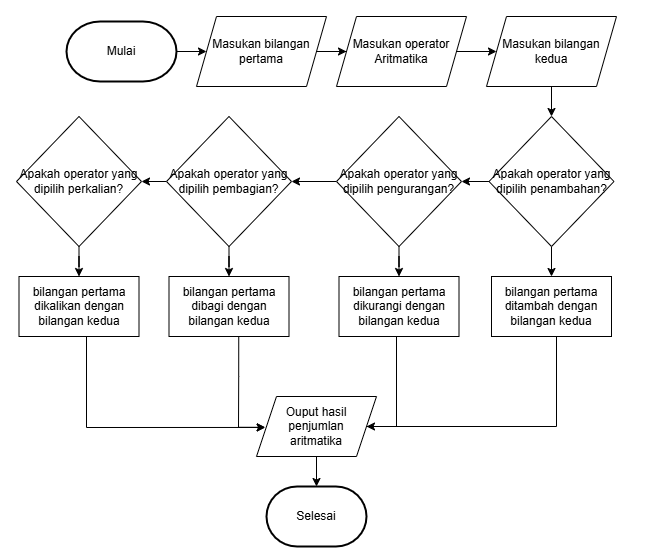

The diagram above was exported from draw.io. Its source (the exported page's mxGraphModel, read from the mxfile embedded in the PNG):
<mxGraphModel dx="646" dy="353" grid="1" gridSize="10" guides="1" tooltips="1" connect="1" arrows="1" fold="1" page="1" pageScale="1" pageWidth="850" pageHeight="1100" math="0" shadow="0">
  <root>
    <mxCell id="0" />
    <mxCell id="1" parent="0" />
    <mxCell id="QPNSVIeh6_NKZEPvrgwQ-8" value="" style="edgeStyle=orthogonalEdgeStyle;rounded=0;orthogonalLoop=1;jettySize=auto;html=1;" edge="1" parent="1" source="QPNSVIeh6_NKZEPvrgwQ-1" target="QPNSVIeh6_NKZEPvrgwQ-3">
      <mxGeometry relative="1" as="geometry" />
    </mxCell>
    <mxCell id="QPNSVIeh6_NKZEPvrgwQ-1" value="Mulai" style="strokeWidth=2;html=1;shape=mxgraph.flowchart.terminator;whiteSpace=wrap;" vertex="1" parent="1">
      <mxGeometry x="150" y="65" width="110" height="60" as="geometry" />
    </mxCell>
    <mxCell id="QPNSVIeh6_NKZEPvrgwQ-9" value="" style="edgeStyle=orthogonalEdgeStyle;rounded=0;orthogonalLoop=1;jettySize=auto;html=1;" edge="1" parent="1" source="QPNSVIeh6_NKZEPvrgwQ-3" target="QPNSVIeh6_NKZEPvrgwQ-5">
      <mxGeometry relative="1" as="geometry" />
    </mxCell>
    <mxCell id="QPNSVIeh6_NKZEPvrgwQ-3" value="Masukan bilangan pertama" style="shape=parallelogram;perimeter=parallelogramPerimeter;whiteSpace=wrap;html=1;fixedSize=1;" vertex="1" parent="1">
      <mxGeometry x="280" y="60" width="130" height="70" as="geometry" />
    </mxCell>
    <mxCell id="QPNSVIeh6_NKZEPvrgwQ-10" value="" style="edgeStyle=orthogonalEdgeStyle;rounded=0;orthogonalLoop=1;jettySize=auto;html=1;" edge="1" parent="1" source="QPNSVIeh6_NKZEPvrgwQ-5" target="QPNSVIeh6_NKZEPvrgwQ-7">
      <mxGeometry relative="1" as="geometry" />
    </mxCell>
    <mxCell id="QPNSVIeh6_NKZEPvrgwQ-5" value="Masukan operator Aritmatika" style="shape=parallelogram;perimeter=parallelogramPerimeter;whiteSpace=wrap;html=1;fixedSize=1;" vertex="1" parent="1">
      <mxGeometry x="420" y="60" width="130" height="70" as="geometry" />
    </mxCell>
    <mxCell id="QPNSVIeh6_NKZEPvrgwQ-12" value="" style="edgeStyle=orthogonalEdgeStyle;rounded=0;orthogonalLoop=1;jettySize=auto;html=1;" edge="1" parent="1" source="QPNSVIeh6_NKZEPvrgwQ-7" target="QPNSVIeh6_NKZEPvrgwQ-11">
      <mxGeometry relative="1" as="geometry" />
    </mxCell>
    <mxCell id="QPNSVIeh6_NKZEPvrgwQ-7" value="Masukan bilangan kedua" style="shape=parallelogram;perimeter=parallelogramPerimeter;whiteSpace=wrap;html=1;fixedSize=1;" vertex="1" parent="1">
      <mxGeometry x="570" y="60" width="130" height="70" as="geometry" />
    </mxCell>
    <mxCell id="QPNSVIeh6_NKZEPvrgwQ-16" value="" style="edgeStyle=orthogonalEdgeStyle;rounded=0;orthogonalLoop=1;jettySize=auto;html=1;" edge="1" parent="1" source="QPNSVIeh6_NKZEPvrgwQ-11" target="QPNSVIeh6_NKZEPvrgwQ-13">
      <mxGeometry relative="1" as="geometry" />
    </mxCell>
    <mxCell id="QPNSVIeh6_NKZEPvrgwQ-23" value="" style="edgeStyle=orthogonalEdgeStyle;rounded=0;orthogonalLoop=1;jettySize=auto;html=1;" edge="1" parent="1" source="QPNSVIeh6_NKZEPvrgwQ-11" target="QPNSVIeh6_NKZEPvrgwQ-19">
      <mxGeometry relative="1" as="geometry" />
    </mxCell>
    <mxCell id="QPNSVIeh6_NKZEPvrgwQ-11" value="Apakah operator yang dipilih penambahan?" style="rhombus;whiteSpace=wrap;html=1;" vertex="1" parent="1">
      <mxGeometry x="572.5" y="160" width="125" height="130" as="geometry" />
    </mxCell>
    <mxCell id="QPNSVIeh6_NKZEPvrgwQ-17" value="" style="edgeStyle=orthogonalEdgeStyle;rounded=0;orthogonalLoop=1;jettySize=auto;html=1;" edge="1" parent="1" source="QPNSVIeh6_NKZEPvrgwQ-13" target="QPNSVIeh6_NKZEPvrgwQ-14">
      <mxGeometry relative="1" as="geometry" />
    </mxCell>
    <mxCell id="QPNSVIeh6_NKZEPvrgwQ-24" value="" style="edgeStyle=orthogonalEdgeStyle;rounded=0;orthogonalLoop=1;jettySize=auto;html=1;" edge="1" parent="1" source="QPNSVIeh6_NKZEPvrgwQ-13" target="QPNSVIeh6_NKZEPvrgwQ-20">
      <mxGeometry relative="1" as="geometry" />
    </mxCell>
    <mxCell id="QPNSVIeh6_NKZEPvrgwQ-13" value="Apakah operator yang dipilih pengurangan?" style="rhombus;whiteSpace=wrap;html=1;" vertex="1" parent="1">
      <mxGeometry x="420" y="160" width="125" height="130" as="geometry" />
    </mxCell>
    <mxCell id="QPNSVIeh6_NKZEPvrgwQ-18" value="" style="edgeStyle=orthogonalEdgeStyle;rounded=0;orthogonalLoop=1;jettySize=auto;html=1;" edge="1" parent="1" source="QPNSVIeh6_NKZEPvrgwQ-14" target="QPNSVIeh6_NKZEPvrgwQ-15">
      <mxGeometry relative="1" as="geometry" />
    </mxCell>
    <mxCell id="QPNSVIeh6_NKZEPvrgwQ-25" value="" style="edgeStyle=orthogonalEdgeStyle;rounded=0;orthogonalLoop=1;jettySize=auto;html=1;" edge="1" parent="1" source="QPNSVIeh6_NKZEPvrgwQ-14" target="QPNSVIeh6_NKZEPvrgwQ-21">
      <mxGeometry relative="1" as="geometry" />
    </mxCell>
    <mxCell id="QPNSVIeh6_NKZEPvrgwQ-14" value="Apakah operator yang dipilih pembagian?" style="rhombus;whiteSpace=wrap;html=1;" vertex="1" parent="1">
      <mxGeometry x="250" y="160" width="125" height="130" as="geometry" />
    </mxCell>
    <mxCell id="QPNSVIeh6_NKZEPvrgwQ-26" value="" style="edgeStyle=orthogonalEdgeStyle;rounded=0;orthogonalLoop=1;jettySize=auto;html=1;" edge="1" parent="1" source="QPNSVIeh6_NKZEPvrgwQ-15" target="QPNSVIeh6_NKZEPvrgwQ-22">
      <mxGeometry relative="1" as="geometry" />
    </mxCell>
    <mxCell id="QPNSVIeh6_NKZEPvrgwQ-15" value="Apakah operator yang dipilih perkalian?" style="rhombus;whiteSpace=wrap;html=1;" vertex="1" parent="1">
      <mxGeometry x="100" y="160" width="125" height="130" as="geometry" />
    </mxCell>
    <mxCell id="QPNSVIeh6_NKZEPvrgwQ-37" style="edgeStyle=orthogonalEdgeStyle;rounded=0;orthogonalLoop=1;jettySize=auto;html=1;exitX=0.524;exitY=0.993;exitDx=0;exitDy=0;exitPerimeter=0;" edge="1" parent="1" target="QPNSVIeh6_NKZEPvrgwQ-27">
      <mxGeometry relative="1" as="geometry">
        <mxPoint x="633.3099999999998" y="470.42" as="targetPoint" />
        <mxPoint x="636.6999999999998" y="379.99999999999994" as="sourcePoint" />
        <Array as="points">
          <mxPoint x="640" y="380" />
          <mxPoint x="640" y="470" />
        </Array>
      </mxGeometry>
    </mxCell>
    <mxCell id="QPNSVIeh6_NKZEPvrgwQ-19" value="bilangan pertama ditambah dengan bilangan kedua" style="rounded=0;whiteSpace=wrap;html=1;" vertex="1" parent="1">
      <mxGeometry x="575" y="320" width="120" height="60" as="geometry" />
    </mxCell>
    <mxCell id="QPNSVIeh6_NKZEPvrgwQ-36" style="edgeStyle=orthogonalEdgeStyle;rounded=0;orthogonalLoop=1;jettySize=auto;html=1;exitX=0.71;exitY=1.002;exitDx=0;exitDy=0;exitPerimeter=0;" edge="1" parent="1">
      <mxGeometry relative="1" as="geometry">
        <mxPoint x="430" y="470" as="targetPoint" />
        <mxPoint x="469.99999999999983" y="380" as="sourcePoint" />
        <Array as="points">
          <mxPoint x="480" y="380" />
          <mxPoint x="480" y="470" />
        </Array>
      </mxGeometry>
    </mxCell>
    <mxCell id="QPNSVIeh6_NKZEPvrgwQ-20" value="bilangan pertama dikurangi dengan bilangan kedua" style="rounded=0;whiteSpace=wrap;html=1;" vertex="1" parent="1">
      <mxGeometry x="422.5" y="320" width="120" height="60" as="geometry" />
    </mxCell>
    <mxCell id="QPNSVIeh6_NKZEPvrgwQ-35" style="edgeStyle=orthogonalEdgeStyle;rounded=0;orthogonalLoop=1;jettySize=auto;html=1;entryX=0.073;entryY=0.514;entryDx=0;entryDy=0;entryPerimeter=0;" edge="1" parent="1" target="QPNSVIeh6_NKZEPvrgwQ-27">
      <mxGeometry relative="1" as="geometry">
        <mxPoint x="370" y="470" as="targetPoint" />
        <mxPoint x="322.2443820224719" y="380" as="sourcePoint" />
        <Array as="points">
          <mxPoint x="322" y="420" />
          <mxPoint x="322" y="471" />
        </Array>
      </mxGeometry>
    </mxCell>
    <mxCell id="QPNSVIeh6_NKZEPvrgwQ-21" value="bilangan pertama dibagi dengan bilangan kedua" style="rounded=0;whiteSpace=wrap;html=1;" vertex="1" parent="1">
      <mxGeometry x="252.5" y="320" width="120" height="60" as="geometry" />
    </mxCell>
    <mxCell id="QPNSVIeh6_NKZEPvrgwQ-34" style="edgeStyle=orthogonalEdgeStyle;rounded=0;orthogonalLoop=1;jettySize=auto;html=1;entryX=0.072;entryY=0.516;entryDx=0;entryDy=0;entryPerimeter=0;" edge="1" parent="1" source="QPNSVIeh6_NKZEPvrgwQ-22" target="QPNSVIeh6_NKZEPvrgwQ-27">
      <mxGeometry relative="1" as="geometry">
        <mxPoint x="172.5" y="470" as="targetPoint" />
        <Array as="points">
          <mxPoint x="170" y="471" />
        </Array>
      </mxGeometry>
    </mxCell>
    <mxCell id="QPNSVIeh6_NKZEPvrgwQ-22" value="bilangan pertama dikalikan dengan bilangan kedua" style="rounded=0;whiteSpace=wrap;html=1;" vertex="1" parent="1">
      <mxGeometry x="102.5" y="320" width="120" height="60" as="geometry" />
    </mxCell>
    <mxCell id="QPNSVIeh6_NKZEPvrgwQ-27" value="Ouput hasil penjumlan&lt;div&gt;aritmatika&lt;/div&gt;" style="shape=parallelogram;perimeter=parallelogramPerimeter;whiteSpace=wrap;html=1;fixedSize=1;" vertex="1" parent="1">
      <mxGeometry x="340" y="440" width="120" height="60" as="geometry" />
    </mxCell>
    <mxCell id="QPNSVIeh6_NKZEPvrgwQ-38" value="Selesai" style="strokeWidth=2;html=1;shape=mxgraph.flowchart.terminator;whiteSpace=wrap;" vertex="1" parent="1">
      <mxGeometry x="350" y="530" width="100" height="60" as="geometry" />
    </mxCell>
    <mxCell id="QPNSVIeh6_NKZEPvrgwQ-39" style="edgeStyle=orthogonalEdgeStyle;rounded=0;orthogonalLoop=1;jettySize=auto;html=1;entryX=0.5;entryY=0;entryDx=0;entryDy=0;entryPerimeter=0;" edge="1" parent="1" source="QPNSVIeh6_NKZEPvrgwQ-27" target="QPNSVIeh6_NKZEPvrgwQ-38">
      <mxGeometry relative="1" as="geometry" />
    </mxCell>
  </root>
</mxGraphModel>